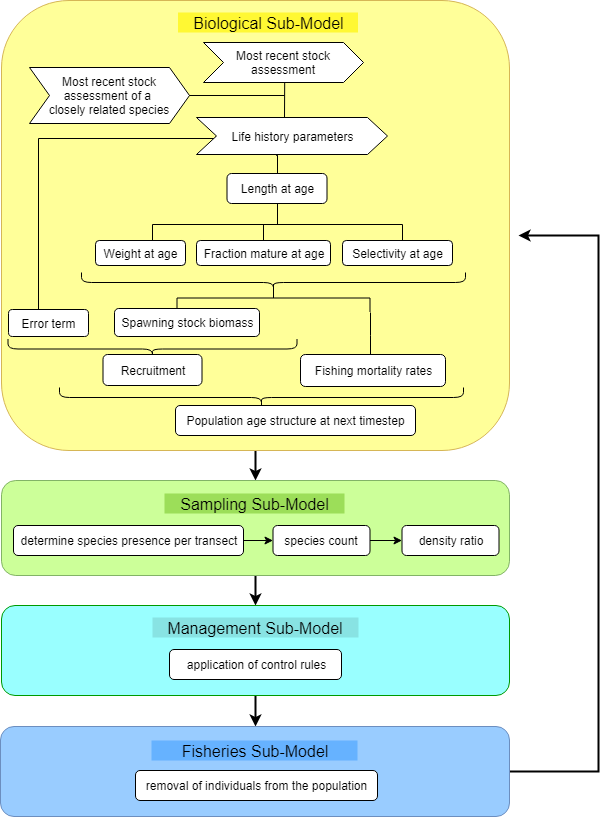

The diagram above was exported from draw.io. Its source (the exported page's mxGraphModel, read from the mxfile embedded in the PNG):
<mxGraphModel dx="1250" dy="501" grid="1" gridSize="10" guides="1" tooltips="1" connect="1" arrows="1" fold="1" page="1" pageScale="1" pageWidth="850" pageHeight="1100" math="0" shadow="0">
  <root>
    <mxCell id="0" />
    <mxCell id="1" parent="0" />
    <mxCell id="2eAGbNLuRyHWPbiOSGQ9-63" value="" style="edgeStyle=orthogonalEdgeStyle;rounded=0;orthogonalLoop=1;jettySize=auto;html=1;endArrow=classic;endFill=1;fontSize=12;strokeColor=#000000;startArrow=none;startFill=0;fillColor=#999999;strokeWidth=2;" parent="1" target="2eAGbNLuRyHWPbiOSGQ9-62" edge="1">
      <mxGeometry relative="1" as="geometry">
        <mxPoint x="257" y="445" as="sourcePoint" />
      </mxGeometry>
    </mxCell>
    <mxCell id="2eAGbNLuRyHWPbiOSGQ9-45" value="" style="rounded=1;whiteSpace=wrap;html=1;strokeWidth=1;fillColor=#FFFF99;strokeColor=#d6b656;" parent="1" vertex="1">
      <mxGeometry x="3" width="508" height="450" as="geometry" />
    </mxCell>
    <mxCell id="2eAGbNLuRyHWPbiOSGQ9-10" value="" style="edgeStyle=orthogonalEdgeStyle;rounded=0;orthogonalLoop=1;jettySize=auto;html=1;endArrow=none;endFill=0;exitX=0.5;exitY=1;exitDx=0;exitDy=0;" parent="1" target="2eAGbNLuRyHWPbiOSGQ9-9" edge="1">
      <mxGeometry relative="1" as="geometry">
        <mxPoint x="279" y="155" as="sourcePoint" />
        <Array as="points">
          <mxPoint x="278" y="155" />
          <mxPoint x="278" y="155" />
        </Array>
      </mxGeometry>
    </mxCell>
    <mxCell id="2eAGbNLuRyHWPbiOSGQ9-30" value="Error term" style="rounded=1;whiteSpace=wrap;html=1;" parent="1" vertex="1">
      <mxGeometry x="10" y="309" width="80" height="27" as="geometry" />
    </mxCell>
    <mxCell id="2eAGbNLuRyHWPbiOSGQ9-31" value="" style="edgeStyle=orthogonalEdgeStyle;rounded=0;orthogonalLoop=1;jettySize=auto;html=1;endArrow=none;endFill=0;exitX=0.101;exitY=0.518;exitDx=0;exitDy=0;exitPerimeter=0;" parent="1" source="ZZB1f1mFVsRE67amyZZ--4" target="2eAGbNLuRyHWPbiOSGQ9-30" edge="1">
      <mxGeometry relative="1" as="geometry">
        <mxPoint x="189" y="138" as="sourcePoint" />
        <Array as="points">
          <mxPoint x="217" y="138" />
          <mxPoint x="40" y="138" />
        </Array>
      </mxGeometry>
    </mxCell>
    <mxCell id="2eAGbNLuRyHWPbiOSGQ9-9" value="Length at age" style="rounded=1;whiteSpace=wrap;html=1;" parent="1" vertex="1">
      <mxGeometry x="228.5" y="173" width="100" height="30" as="geometry" />
    </mxCell>
    <mxCell id="2eAGbNLuRyHWPbiOSGQ9-7" value="" style="strokeWidth=1;html=1;shape=mxgraph.flowchart.annotation_2;align=left;pointerEvents=1;rotation=90;" parent="1" vertex="1">
      <mxGeometry x="258" y="99" width="42" height="250" as="geometry" />
    </mxCell>
    <mxCell id="2eAGbNLuRyHWPbiOSGQ9-40" value="" style="edgeStyle=orthogonalEdgeStyle;rounded=0;orthogonalLoop=1;jettySize=auto;html=1;endArrow=none;endFill=0;entryX=0;entryY=0.5;entryDx=0;entryDy=0;entryPerimeter=0;" parent="1" source="2eAGbNLuRyHWPbiOSGQ9-9" target="2eAGbNLuRyHWPbiOSGQ9-7" edge="1">
      <mxGeometry relative="1" as="geometry">
        <Array as="points">
          <mxPoint x="280" y="195" />
        </Array>
      </mxGeometry>
    </mxCell>
    <mxCell id="2eAGbNLuRyHWPbiOSGQ9-23" value="" style="edgeStyle=orthogonalEdgeStyle;rounded=0;orthogonalLoop=1;jettySize=auto;html=1;endArrow=none;endFill=0;entryX=0.504;entryY=0.554;entryDx=0;entryDy=0;entryPerimeter=0;" parent="1" source="2eAGbNLuRyHWPbiOSGQ9-20" target="2eAGbNLuRyHWPbiOSGQ9-7" edge="1">
      <mxGeometry relative="1" as="geometry">
        <mxPoint x="274.5" y="231" as="targetPoint" />
        <Array as="points">
          <mxPoint x="265" y="224" />
          <mxPoint x="265" y="224" />
        </Array>
      </mxGeometry>
    </mxCell>
    <mxCell id="2eAGbNLuRyHWPbiOSGQ9-20" value="Fraction mature at age" style="rounded=1;whiteSpace=wrap;html=1;" parent="1" vertex="1">
      <mxGeometry x="198" y="240" width="134" height="25" as="geometry" />
    </mxCell>
    <mxCell id="2eAGbNLuRyHWPbiOSGQ9-21" value="Selectivity at age" style="rounded=1;whiteSpace=wrap;html=1;" parent="1" vertex="1">
      <mxGeometry x="344" y="240" width="110" height="25" as="geometry" />
    </mxCell>
    <mxCell id="2eAGbNLuRyHWPbiOSGQ9-26" value="" style="shape=curlyBracket;whiteSpace=wrap;html=1;rounded=1;strokeWidth=1;rotation=-90;" parent="1" vertex="1">
      <mxGeometry x="265" y="90" width="20" height="384" as="geometry" />
    </mxCell>
    <mxCell id="2eAGbNLuRyHWPbiOSGQ9-27" value="" style="strokeWidth=1;html=1;shape=mxgraph.flowchart.annotation_2;align=left;pointerEvents=1;rotation=90;" parent="1" vertex="1">
      <mxGeometry x="261" y="201" width="28" height="193" as="geometry" />
    </mxCell>
    <mxCell id="2eAGbNLuRyHWPbiOSGQ9-28" value="Spawning stock biomass" style="rounded=1;whiteSpace=wrap;html=1;" parent="1" vertex="1">
      <mxGeometry x="116" y="308" width="145" height="28" as="geometry" />
    </mxCell>
    <mxCell id="2eAGbNLuRyHWPbiOSGQ9-43" value="" style="edgeStyle=orthogonalEdgeStyle;rounded=0;orthogonalLoop=1;jettySize=auto;html=1;endArrow=none;endFill=0;entryX=1;entryY=0;entryDx=0;entryDy=0;entryPerimeter=0;" parent="1" source="2eAGbNLuRyHWPbiOSGQ9-29" target="2eAGbNLuRyHWPbiOSGQ9-27" edge="1">
      <mxGeometry relative="1" as="geometry">
        <Array as="points">
          <mxPoint x="372" y="335" />
          <mxPoint x="372" y="335" />
        </Array>
      </mxGeometry>
    </mxCell>
    <mxCell id="2eAGbNLuRyHWPbiOSGQ9-29" value="Fishing mortality rates" style="rounded=1;whiteSpace=wrap;html=1;" parent="1" vertex="1">
      <mxGeometry x="302" y="354" width="145" height="32" as="geometry" />
    </mxCell>
    <mxCell id="2eAGbNLuRyHWPbiOSGQ9-32" value="" style="shape=curlyBracket;whiteSpace=wrap;html=1;rounded=1;strokeWidth=1;rotation=-90;" parent="1" vertex="1">
      <mxGeometry x="144" y="204" width="20" height="289" as="geometry" />
    </mxCell>
    <mxCell id="2eAGbNLuRyHWPbiOSGQ9-33" value="Recruitment" style="rounded=1;whiteSpace=wrap;html=1;" parent="1" vertex="1">
      <mxGeometry x="104.5" y="354" width="99" height="31" as="geometry" />
    </mxCell>
    <mxCell id="2eAGbNLuRyHWPbiOSGQ9-38" value="Population age structure at next timestep" style="rounded=1;whiteSpace=wrap;html=1;" parent="1" vertex="1">
      <mxGeometry x="177" y="405" width="240" height="30" as="geometry" />
    </mxCell>
    <mxCell id="2eAGbNLuRyHWPbiOSGQ9-44" value="" style="shape=curlyBracket;whiteSpace=wrap;html=1;rounded=1;strokeWidth=1;rotation=-90;" parent="1" vertex="1">
      <mxGeometry x="253" y="195" width="20" height="404" as="geometry" />
    </mxCell>
    <mxCell id="2eAGbNLuRyHWPbiOSGQ9-47" value="Biological Sub-Model&lt;br style=&quot;font-size: 16px;&quot;&gt;" style="text;html=1;strokeColor=none;fillColor=#FFF833;align=center;verticalAlign=middle;whiteSpace=wrap;rounded=0;strokeWidth=2;fontSize=16;" parent="1" vertex="1">
      <mxGeometry x="179.5" y="12" width="180" height="20" as="geometry" />
    </mxCell>
    <mxCell id="2eAGbNLuRyHWPbiOSGQ9-15" value="Weight at age" style="rounded=1;whiteSpace=wrap;html=1;" parent="1" vertex="1">
      <mxGeometry x="97" y="240" width="90" height="25" as="geometry" />
    </mxCell>
    <mxCell id="2eAGbNLuRyHWPbiOSGQ9-60" value="" style="edgeStyle=orthogonalEdgeStyle;rounded=0;orthogonalLoop=1;jettySize=auto;html=1;endArrow=none;endFill=0;fontSize=12;" parent="1" edge="1">
      <mxGeometry relative="1" as="geometry">
        <mxPoint x="286" y="95" as="targetPoint" />
        <mxPoint x="183" y="95" as="sourcePoint" />
      </mxGeometry>
    </mxCell>
    <mxCell id="2eAGbNLuRyHWPbiOSGQ9-88" value="" style="edgeStyle=orthogonalEdgeStyle;rounded=0;orthogonalLoop=1;jettySize=auto;html=1;startArrow=none;startFill=0;endArrow=classic;endFill=1;strokeColor=#000000;fillColor=#999999;fontSize=12;strokeWidth=2;" parent="1" source="2eAGbNLuRyHWPbiOSGQ9-62" target="2eAGbNLuRyHWPbiOSGQ9-87" edge="1">
      <mxGeometry relative="1" as="geometry" />
    </mxCell>
    <mxCell id="2eAGbNLuRyHWPbiOSGQ9-62" value="" style="rounded=1;whiteSpace=wrap;html=1;strokeWidth=1;fillColor=#CCFF99;strokeColor=#82b366;" parent="1" vertex="1">
      <mxGeometry x="3" y="480" width="508" height="95" as="geometry" />
    </mxCell>
    <mxCell id="2eAGbNLuRyHWPbiOSGQ9-97" value="" style="edgeStyle=orthogonalEdgeStyle;rounded=0;orthogonalLoop=1;jettySize=auto;html=1;startArrow=none;startFill=0;endArrow=classic;endFill=1;strokeColor=#000000;fillColor=#999999;fontSize=12;strokeWidth=2;" parent="1" source="2eAGbNLuRyHWPbiOSGQ9-87" target="2eAGbNLuRyHWPbiOSGQ9-96" edge="1">
      <mxGeometry relative="1" as="geometry" />
    </mxCell>
    <mxCell id="2eAGbNLuRyHWPbiOSGQ9-87" value="" style="rounded=1;whiteSpace=wrap;html=1;strokeWidth=1;fillColor=#99FFFF;strokeColor=#009900;" parent="1" vertex="1">
      <mxGeometry x="3" y="605" width="508" height="90" as="geometry" />
    </mxCell>
    <mxCell id="2eAGbNLuRyHWPbiOSGQ9-101" value="" style="edgeStyle=orthogonalEdgeStyle;rounded=0;orthogonalLoop=1;jettySize=auto;html=1;startArrow=none;startFill=0;endArrow=classic;endFill=1;strokeColor=#000000;fillColor=#999999;fontSize=12;strokeWidth=2;" parent="1" source="2eAGbNLuRyHWPbiOSGQ9-96" edge="1">
      <mxGeometry relative="1" as="geometry">
        <mxPoint x="520" y="235" as="targetPoint" />
        <Array as="points">
          <mxPoint x="600" y="771" />
          <mxPoint x="600" y="235" />
        </Array>
      </mxGeometry>
    </mxCell>
    <mxCell id="2eAGbNLuRyHWPbiOSGQ9-96" value="" style="rounded=1;whiteSpace=wrap;html=1;strokeWidth=1;fillColor=#99CCFF;strokeColor=#6c8ebf;gradientColor=none;" parent="1" vertex="1">
      <mxGeometry x="2" y="726" width="509" height="90" as="geometry" />
    </mxCell>
    <mxCell id="2eAGbNLuRyHWPbiOSGQ9-64" value="Sampling Sub-Model&lt;br style=&quot;font-size: 16px&quot;&gt;" style="text;html=1;strokeColor=none;fillColor=#9CDE59;align=center;verticalAlign=middle;whiteSpace=wrap;rounded=0;strokeWidth=2;fontSize=16;" parent="1" vertex="1">
      <mxGeometry x="166" y="493" width="180" height="20" as="geometry" />
    </mxCell>
    <mxCell id="2eAGbNLuRyHWPbiOSGQ9-65" value="determine species presence per transect" style="rounded=1;whiteSpace=wrap;html=1;" parent="1" vertex="1">
      <mxGeometry x="15" y="525" width="230" height="30" as="geometry" />
    </mxCell>
    <mxCell id="2eAGbNLuRyHWPbiOSGQ9-66" value="species count" style="rounded=1;whiteSpace=wrap;html=1;" parent="1" vertex="1">
      <mxGeometry x="274.5" y="525" width="97" height="30" as="geometry" />
    </mxCell>
    <mxCell id="2eAGbNLuRyHWPbiOSGQ9-67" value="" style="edgeStyle=orthogonalEdgeStyle;rounded=0;orthogonalLoop=1;jettySize=auto;html=1;startArrow=none;startFill=0;endArrow=classic;endFill=1;fillColor=#999999;fontSize=12;" parent="1" source="2eAGbNLuRyHWPbiOSGQ9-65" target="2eAGbNLuRyHWPbiOSGQ9-66" edge="1">
      <mxGeometry relative="1" as="geometry" />
    </mxCell>
    <mxCell id="2eAGbNLuRyHWPbiOSGQ9-68" value="density ratio" style="rounded=1;whiteSpace=wrap;html=1;" parent="1" vertex="1">
      <mxGeometry x="403.5" y="525" width="97" height="30" as="geometry" />
    </mxCell>
    <mxCell id="2eAGbNLuRyHWPbiOSGQ9-69" value="" style="edgeStyle=orthogonalEdgeStyle;rounded=0;orthogonalLoop=1;jettySize=auto;html=1;startArrow=none;startFill=0;endArrow=classic;endFill=1;fillColor=#999999;fontSize=12;" parent="1" source="2eAGbNLuRyHWPbiOSGQ9-66" target="2eAGbNLuRyHWPbiOSGQ9-68" edge="1">
      <mxGeometry relative="1" as="geometry" />
    </mxCell>
    <mxCell id="2eAGbNLuRyHWPbiOSGQ9-89" value="Management Sub-Model&lt;br style=&quot;font-size: 16px&quot;&gt;" style="text;html=1;strokeColor=none;fillColor=#88E3E3;align=center;verticalAlign=middle;whiteSpace=wrap;rounded=0;strokeWidth=2;fontSize=16;" parent="1" vertex="1">
      <mxGeometry x="154" y="617" width="206" height="20" as="geometry" />
    </mxCell>
    <mxCell id="2eAGbNLuRyHWPbiOSGQ9-90" value="application of control rules" style="rounded=1;whiteSpace=wrap;html=1;" parent="1" vertex="1">
      <mxGeometry x="171" y="649" width="172" height="30" as="geometry" />
    </mxCell>
    <mxCell id="2eAGbNLuRyHWPbiOSGQ9-98" value="Fisheries Sub-Model&lt;br style=&quot;font-size: 16px&quot;&gt;" style="text;html=1;strokeColor=none;fillColor=#66B2FF;align=center;verticalAlign=middle;whiteSpace=wrap;rounded=0;strokeWidth=2;fontSize=16;" parent="1" vertex="1">
      <mxGeometry x="153" y="740" width="206" height="20" as="geometry" />
    </mxCell>
    <mxCell id="2eAGbNLuRyHWPbiOSGQ9-99" value="removal of individuals from the population" style="rounded=1;whiteSpace=wrap;html=1;" parent="1" vertex="1">
      <mxGeometry x="137" y="770" width="242" height="30" as="geometry" />
    </mxCell>
    <mxCell id="ZZB1f1mFVsRE67amyZZ--2" value="&lt;span&gt;Most recent stock assessment of a &lt;br&gt;closely related species&lt;/span&gt;" style="shape=step;perimeter=stepPerimeter;whiteSpace=wrap;html=1;fixedSize=1;" vertex="1" parent="1">
      <mxGeometry x="31" y="67" width="160" height="56" as="geometry" />
    </mxCell>
    <mxCell id="ZZB1f1mFVsRE67amyZZ--6" value="" style="edgeStyle=orthogonalEdgeStyle;rounded=0;orthogonalLoop=1;jettySize=auto;html=1;strokeWidth=1;entryX=0.454;entryY=0.013;entryDx=0;entryDy=0;entryPerimeter=0;endArrow=none;endFill=0;" edge="1" parent="1">
      <mxGeometry relative="1" as="geometry">
        <mxPoint x="286.19047619047615" y="82" as="sourcePoint" />
        <mxPoint x="285.71428571428567" y="116.71428571428572" as="targetPoint" />
      </mxGeometry>
    </mxCell>
    <mxCell id="ZZB1f1mFVsRE67amyZZ--3" value="Most recent stock assessment&lt;br&gt;" style="shape=step;perimeter=stepPerimeter;whiteSpace=wrap;html=1;fixedSize=1;" vertex="1" parent="1">
      <mxGeometry x="205" y="42" width="160" height="40" as="geometry" />
    </mxCell>
    <mxCell id="ZZB1f1mFVsRE67amyZZ--4" value="Life history parameters&lt;br&gt;" style="shape=step;perimeter=stepPerimeter;whiteSpace=wrap;html=1;fixedSize=1;" vertex="1" parent="1">
      <mxGeometry x="198" y="117" width="191" height="37" as="geometry" />
    </mxCell>
  </root>
</mxGraphModel>